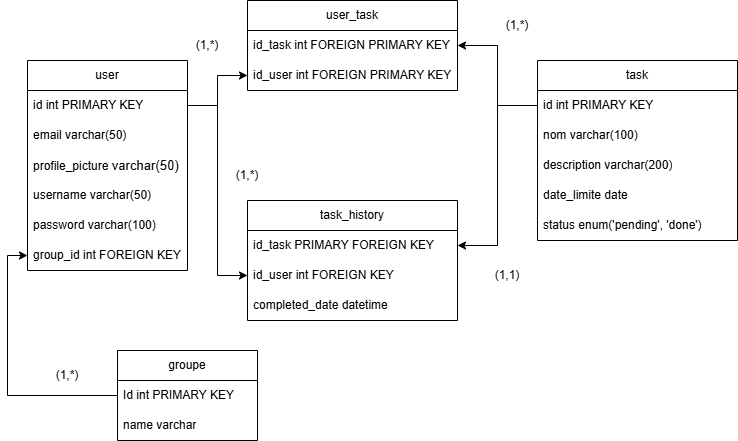

The diagram above was exported from draw.io. Its source (the exported page's mxGraphModel, read from the mxfile embedded in the PNG):
<mxGraphModel dx="1068" dy="598" grid="1" gridSize="10" guides="1" tooltips="1" connect="1" arrows="1" fold="1" page="1" pageScale="1" pageWidth="827" pageHeight="1169" math="0" shadow="0">
  <root>
    <mxCell id="0" />
    <mxCell id="1" parent="0" />
    <mxCell id="KJI4qKQPPiweQ0j6QZww-2" parent="1" style="swimlane;fontStyle=0;childLayout=stackLayout;horizontal=1;startSize=30;horizontalStack=0;resizeParent=1;resizeParentMax=0;resizeLast=0;collapsible=1;marginBottom=0;whiteSpace=wrap;html=1;" value="user" vertex="1">
      <mxGeometry height="210" width="160" x="80" y="140" as="geometry" />
    </mxCell>
    <mxCell id="KJI4qKQPPiweQ0j6QZww-3" parent="KJI4qKQPPiweQ0j6QZww-2" style="text;strokeColor=none;fillColor=none;align=left;verticalAlign=middle;spacingLeft=4;spacingRight=4;overflow=hidden;points=[[0,0.5],[1,0.5]];portConstraint=eastwest;rotatable=0;whiteSpace=wrap;html=1;" value="id int PRIMARY KEY" vertex="1">
      <mxGeometry height="30" width="160" y="30" as="geometry" />
    </mxCell>
    <mxCell id="KJI4qKQPPiweQ0j6QZww-4" parent="KJI4qKQPPiweQ0j6QZww-2" style="text;strokeColor=none;fillColor=none;align=left;verticalAlign=middle;spacingLeft=4;spacingRight=4;overflow=hidden;points=[[0,0.5],[1,0.5]];portConstraint=eastwest;rotatable=0;whiteSpace=wrap;html=1;" value="email varchar(50)" vertex="1">
      <mxGeometry height="30" width="160" y="60" as="geometry" />
    </mxCell>
    <mxCell id="KJI4qKQPPiweQ0j6QZww-32" parent="KJI4qKQPPiweQ0j6QZww-2" style="text;strokeColor=none;fillColor=none;align=left;verticalAlign=middle;spacingLeft=4;spacingRight=4;overflow=hidden;points=[[0,0.5],[1,0.5]];portConstraint=eastwest;rotatable=0;whiteSpace=wrap;html=1;" value="profile_picture&amp;nbsp;&lt;span style=&quot;color: rgb(0, 0, 0); font-family: sans-serif; font-size: 13.12px; text-wrap-mode: nowrap; background-color: rgb(255, 255, 255);&quot;&gt;varchar(50)&lt;/span&gt;" vertex="1">
      <mxGeometry height="30" width="160" y="90" as="geometry" />
    </mxCell>
    <mxCell id="KJI4qKQPPiweQ0j6QZww-5" parent="KJI4qKQPPiweQ0j6QZww-2" style="text;strokeColor=none;fillColor=none;align=left;verticalAlign=middle;spacingLeft=4;spacingRight=4;overflow=hidden;points=[[0,0.5],[1,0.5]];portConstraint=eastwest;rotatable=0;whiteSpace=wrap;html=1;" value="username varchar(50)" vertex="1">
      <mxGeometry height="30" width="160" y="120" as="geometry" />
    </mxCell>
    <mxCell id="KJI4qKQPPiweQ0j6QZww-6" parent="KJI4qKQPPiweQ0j6QZww-2" style="text;strokeColor=none;fillColor=none;align=left;verticalAlign=middle;spacingLeft=4;spacingRight=4;overflow=hidden;points=[[0,0.5],[1,0.5]];portConstraint=eastwest;rotatable=0;whiteSpace=wrap;html=1;" value="password varchar(100)" vertex="1">
      <mxGeometry height="30" width="160" y="150" as="geometry" />
    </mxCell>
    <mxCell id="KJI4qKQPPiweQ0j6QZww-33" parent="KJI4qKQPPiweQ0j6QZww-2" style="text;strokeColor=none;fillColor=none;align=left;verticalAlign=middle;spacingLeft=4;spacingRight=4;overflow=hidden;points=[[0,0.5],[1,0.5]];portConstraint=eastwest;rotatable=0;whiteSpace=wrap;html=1;" value="group_id int FOREIGN KEY" vertex="1">
      <mxGeometry height="30" width="160" y="180" as="geometry" />
    </mxCell>
    <mxCell id="KJI4qKQPPiweQ0j6QZww-7" parent="1" style="swimlane;fontStyle=0;childLayout=stackLayout;horizontal=1;startSize=30;horizontalStack=0;resizeParent=1;resizeParentMax=0;resizeLast=0;collapsible=1;marginBottom=0;whiteSpace=wrap;html=1;" value="user_task" vertex="1">
      <mxGeometry height="90" width="210" x="299.9981915283203" y="80.00319152832031" as="geometry" />
    </mxCell>
    <mxCell id="KJI4qKQPPiweQ0j6QZww-8" parent="KJI4qKQPPiweQ0j6QZww-7" style="text;strokeColor=none;fillColor=none;align=left;verticalAlign=middle;spacingLeft=4;spacingRight=4;overflow=hidden;points=[[0,0.5],[1,0.5]];portConstraint=eastwest;rotatable=0;whiteSpace=wrap;html=1;" value="id_task int FOREIGN PRIMARY KEY" vertex="1">
      <mxGeometry height="30" width="210" y="30" as="geometry" />
    </mxCell>
    <mxCell id="KJI4qKQPPiweQ0j6QZww-9" parent="KJI4qKQPPiweQ0j6QZww-7" style="text;strokeColor=none;fillColor=none;align=left;verticalAlign=middle;spacingLeft=4;spacingRight=4;overflow=hidden;points=[[0,0.5],[1,0.5]];portConstraint=eastwest;rotatable=0;whiteSpace=wrap;html=1;" value="id_user int FOREIGN PRIMARY KEY" vertex="1">
      <mxGeometry height="30" width="210" y="60" as="geometry" />
    </mxCell>
    <mxCell id="KJI4qKQPPiweQ0j6QZww-10" parent="1" style="swimlane;fontStyle=0;childLayout=stackLayout;horizontal=1;startSize=30;horizontalStack=0;resizeParent=1;resizeParentMax=0;resizeLast=0;collapsible=1;marginBottom=0;whiteSpace=wrap;html=1;" value="task" vertex="1">
      <mxGeometry height="180" width="200" x="589.9981915283204" y="140.00319152832031" as="geometry" />
    </mxCell>
    <mxCell id="KJI4qKQPPiweQ0j6QZww-11" parent="KJI4qKQPPiweQ0j6QZww-10" style="text;strokeColor=none;fillColor=none;align=left;verticalAlign=middle;spacingLeft=4;spacingRight=4;overflow=hidden;points=[[0,0.5],[1,0.5]];portConstraint=eastwest;rotatable=0;whiteSpace=wrap;html=1;" value="id int PRIMARY KEY" vertex="1">
      <mxGeometry height="30" width="200" y="30" as="geometry" />
    </mxCell>
    <mxCell id="KJI4qKQPPiweQ0j6QZww-12" parent="KJI4qKQPPiweQ0j6QZww-10" style="text;strokeColor=none;fillColor=none;align=left;verticalAlign=middle;spacingLeft=4;spacingRight=4;overflow=hidden;points=[[0,0.5],[1,0.5]];portConstraint=eastwest;rotatable=0;whiteSpace=wrap;html=1;" value="nom varchar(100)" vertex="1">
      <mxGeometry height="30" width="200" y="60" as="geometry" />
    </mxCell>
    <mxCell id="KJI4qKQPPiweQ0j6QZww-13" parent="KJI4qKQPPiweQ0j6QZww-10" style="text;strokeColor=none;fillColor=none;align=left;verticalAlign=middle;spacingLeft=4;spacingRight=4;overflow=hidden;points=[[0,0.5],[1,0.5]];portConstraint=eastwest;rotatable=0;whiteSpace=wrap;html=1;" value="description varchar(200)" vertex="1">
      <mxGeometry height="30" width="200" y="90" as="geometry" />
    </mxCell>
    <mxCell id="KJI4qKQPPiweQ0j6QZww-14" parent="KJI4qKQPPiweQ0j6QZww-10" style="text;strokeColor=none;fillColor=none;align=left;verticalAlign=middle;spacingLeft=4;spacingRight=4;overflow=hidden;points=[[0,0.5],[1,0.5]];portConstraint=eastwest;rotatable=0;whiteSpace=wrap;html=1;" value="date_limite date" vertex="1">
      <mxGeometry height="30" width="200" y="120" as="geometry" />
    </mxCell>
    <mxCell id="KJI4qKQPPiweQ0j6QZww-15" parent="KJI4qKQPPiweQ0j6QZww-10" style="text;strokeColor=none;fillColor=none;align=left;verticalAlign=middle;spacingLeft=4;spacingRight=4;overflow=hidden;points=[[0,0.5],[1,0.5]];portConstraint=eastwest;rotatable=0;whiteSpace=wrap;html=1;" value="status enum('pending', 'done')&amp;nbsp;" vertex="1">
      <mxGeometry height="30" width="200" y="150" as="geometry" />
    </mxCell>
    <mxCell id="KJI4qKQPPiweQ0j6QZww-16" parent="1" style="swimlane;fontStyle=0;childLayout=stackLayout;horizontal=1;startSize=30;horizontalStack=0;resizeParent=1;resizeParentMax=0;resizeLast=0;collapsible=1;marginBottom=0;whiteSpace=wrap;html=1;" value="task_history" vertex="1">
      <mxGeometry height="120" width="210" x="299.9981915283203" y="280.0031915283203" as="geometry" />
    </mxCell>
    <mxCell id="KJI4qKQPPiweQ0j6QZww-17" parent="KJI4qKQPPiweQ0j6QZww-16" style="text;strokeColor=none;fillColor=none;align=left;verticalAlign=middle;spacingLeft=4;spacingRight=4;overflow=hidden;points=[[0,0.5],[1,0.5]];portConstraint=eastwest;rotatable=0;whiteSpace=wrap;html=1;" value="id_task PRIMARY FOREIGN KEY" vertex="1">
      <mxGeometry height="30" width="210" y="30" as="geometry" />
    </mxCell>
    <mxCell id="KJI4qKQPPiweQ0j6QZww-18" parent="KJI4qKQPPiweQ0j6QZww-16" style="text;strokeColor=none;fillColor=none;align=left;verticalAlign=middle;spacingLeft=4;spacingRight=4;overflow=hidden;points=[[0,0.5],[1,0.5]];portConstraint=eastwest;rotatable=0;whiteSpace=wrap;html=1;" value="id_user int FOREIGN KEY" vertex="1">
      <mxGeometry height="30" width="210" y="60" as="geometry" />
    </mxCell>
    <mxCell id="KJI4qKQPPiweQ0j6QZww-19" parent="KJI4qKQPPiweQ0j6QZww-16" style="text;strokeColor=none;fillColor=none;align=left;verticalAlign=middle;spacingLeft=4;spacingRight=4;overflow=hidden;points=[[0,0.5],[1,0.5]];portConstraint=eastwest;rotatable=0;whiteSpace=wrap;html=1;" value="completed_date datetime" vertex="1">
      <mxGeometry height="30" width="210" y="90" as="geometry" />
    </mxCell>
    <mxCell id="KJI4qKQPPiweQ0j6QZww-20" edge="1" parent="1" source="KJI4qKQPPiweQ0j6QZww-3" style="edgeStyle=orthogonalEdgeStyle;rounded=0;orthogonalLoop=1;jettySize=auto;html=1;exitX=1;exitY=0.5;exitDx=0;exitDy=0;entryX=0;entryY=0.5;entryDx=0;entryDy=0;" target="KJI4qKQPPiweQ0j6QZww-9">
      <mxGeometry relative="1" as="geometry" />
    </mxCell>
    <mxCell id="KJI4qKQPPiweQ0j6QZww-21" edge="1" parent="1" source="KJI4qKQPPiweQ0j6QZww-11" style="edgeStyle=orthogonalEdgeStyle;rounded=0;orthogonalLoop=1;jettySize=auto;html=1;entryX=1;entryY=0.5;entryDx=0;entryDy=0;" target="KJI4qKQPPiweQ0j6QZww-8">
      <mxGeometry relative="1" as="geometry" />
    </mxCell>
    <mxCell id="KJI4qKQPPiweQ0j6QZww-22" edge="1" parent="1" source="KJI4qKQPPiweQ0j6QZww-3" style="edgeStyle=orthogonalEdgeStyle;rounded=0;orthogonalLoop=1;jettySize=auto;html=1;exitX=1;exitY=0.5;exitDx=0;exitDy=0;entryX=0;entryY=0.5;entryDx=0;entryDy=0;" target="KJI4qKQPPiweQ0j6QZww-18">
      <mxGeometry relative="1" as="geometry" />
    </mxCell>
    <mxCell id="KJI4qKQPPiweQ0j6QZww-23" edge="1" parent="1" source="KJI4qKQPPiweQ0j6QZww-11" style="edgeStyle=orthogonalEdgeStyle;rounded=0;orthogonalLoop=1;jettySize=auto;html=1;exitX=0;exitY=0.5;exitDx=0;exitDy=0;entryX=1;entryY=0.5;entryDx=0;entryDy=0;" target="KJI4qKQPPiweQ0j6QZww-17">
      <mxGeometry relative="1" as="geometry" />
    </mxCell>
    <mxCell id="KJI4qKQPPiweQ0j6QZww-24" parent="1" style="text;html=1;whiteSpace=wrap;strokeColor=none;fillColor=none;align=center;verticalAlign=middle;rounded=0;" value="(1,*)" vertex="1">
      <mxGeometry height="30" width="60" x="229.99819152832032" y="110.00319152832031" as="geometry" />
    </mxCell>
    <mxCell id="KJI4qKQPPiweQ0j6QZww-25" parent="1" style="text;html=1;whiteSpace=wrap;strokeColor=none;fillColor=none;align=center;verticalAlign=middle;rounded=0;" value="(1,*)" vertex="1">
      <mxGeometry height="30" width="60" x="269.9981915283203" y="240.00319152832031" as="geometry" />
    </mxCell>
    <mxCell id="KJI4qKQPPiweQ0j6QZww-26" parent="1" style="text;html=1;whiteSpace=wrap;strokeColor=none;fillColor=none;align=center;verticalAlign=middle;rounded=0;" value="(1,*)" vertex="1">
      <mxGeometry height="30" width="60" x="539.9981915283204" y="90.00319152832031" as="geometry" />
    </mxCell>
    <mxCell id="KJI4qKQPPiweQ0j6QZww-27" parent="1" style="text;html=1;whiteSpace=wrap;strokeColor=none;fillColor=none;align=center;verticalAlign=middle;rounded=0;" value="(1,1)" vertex="1">
      <mxGeometry height="30" width="60" x="529.9981915283204" y="340.0031915283203" as="geometry" />
    </mxCell>
    <mxCell id="KJI4qKQPPiweQ0j6QZww-34" edge="1" parent="1" source="KJI4qKQPPiweQ0j6QZww-29" style="edgeStyle=orthogonalEdgeStyle;rounded=0;orthogonalLoop=1;jettySize=auto;html=1;entryX=0;entryY=0.5;entryDx=0;entryDy=0;exitX=0;exitY=0.5;exitDx=0;exitDy=0;" target="KJI4qKQPPiweQ0j6QZww-33">
      <mxGeometry relative="1" as="geometry" />
    </mxCell>
    <mxCell id="KJI4qKQPPiweQ0j6QZww-28" parent="1" style="swimlane;fontStyle=0;childLayout=stackLayout;horizontal=1;startSize=30;horizontalStack=0;resizeParent=1;resizeParentMax=0;resizeLast=0;collapsible=1;marginBottom=0;whiteSpace=wrap;html=1;" value="groupe" vertex="1">
      <mxGeometry height="90" width="140" x="170" y="430" as="geometry" />
    </mxCell>
    <mxCell id="KJI4qKQPPiweQ0j6QZww-29" parent="KJI4qKQPPiweQ0j6QZww-28" style="text;strokeColor=none;fillColor=none;align=left;verticalAlign=middle;spacingLeft=4;spacingRight=4;overflow=hidden;points=[[0,0.5],[1,0.5]];portConstraint=eastwest;rotatable=0;whiteSpace=wrap;html=1;" value="Id int PRIMARY KEY" vertex="1">
      <mxGeometry height="30" width="140" y="30" as="geometry" />
    </mxCell>
    <mxCell id="KJI4qKQPPiweQ0j6QZww-30" parent="KJI4qKQPPiweQ0j6QZww-28" style="text;strokeColor=none;fillColor=none;align=left;verticalAlign=middle;spacingLeft=4;spacingRight=4;overflow=hidden;points=[[0,0.5],[1,0.5]];portConstraint=eastwest;rotatable=0;whiteSpace=wrap;html=1;" value="name varchar" vertex="1">
      <mxGeometry height="30" width="140" y="60" as="geometry" />
    </mxCell>
    <mxCell id="KJI4qKQPPiweQ0j6QZww-35" parent="1" style="text;html=1;whiteSpace=wrap;strokeColor=none;fillColor=none;align=center;verticalAlign=middle;rounded=0;" value="(1,*)" vertex="1">
      <mxGeometry height="30" width="60" x="90" y="440" as="geometry" />
    </mxCell>
  </root>
</mxGraphModel>